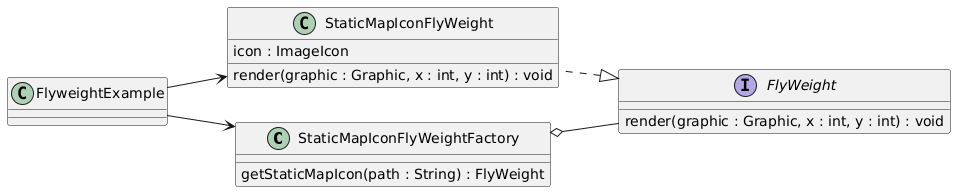

The diagram above was rendered by PlantUML. Its source (embedded in the PNG):
@startuml
left to right direction

    class StaticMapIconFlyWeightFactory{
        getStaticMapIcon(path : String) : FlyWeight
    }

    class StaticMapIconFlyWeight implements FlyWeight{
        icon : ImageIcon
        render(graphic : Graphic, x : int, y : int) : void
    }

    class FlyweightExample {
    
    }
        
    interface FlyWeight {
        render(graphic : Graphic, x : int, y : int) : void
    }

StaticMapIconFlyWeight -[hidden]> StaticMapIconFlyWeightFactory
FlyweightExample --> StaticMapIconFlyWeightFactory
FlyweightExample --> StaticMapIconFlyWeight
StaticMapIconFlyWeightFactory o-- FlyWeight
@enduml